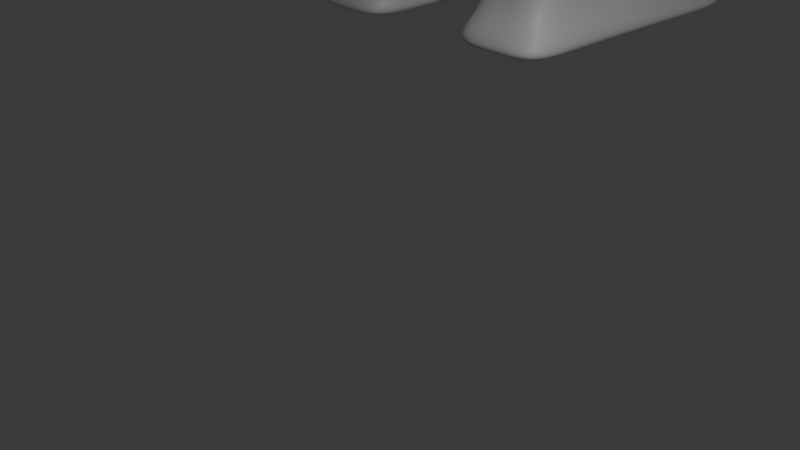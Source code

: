 # Source: default_man_2_-_Copy.blend  (saved by Blender 5.2.45; exported with 4.5.12 LTS)
import bpy
from mathutils import Matrix  # noqa: F401  (used for matrix-valued properties, if any)

bpy.ops.wm.read_factory_settings(use_empty=True)
scene = bpy.context.scene
scene.name = 'Scene'

# ---- collections
col_collection = bpy.data.collections.new('Collection'); scene.collection.children.link(col_collection)

# ---- materials (node trees are filled in below, after node groups)
mat_material = bpy.data.materials.new('Material')
mat_material.alpha_threshold = 0.0
mat_material.use_backface_culling_lightprobe_volume = False
mat_material.roughness = 0.5
mat_material.line_color = (0.0, 0.0, 0.0, 1.0)

# ---- material node trees
mat_material.use_nodes = True; mat_material.node_tree.nodes.clear()
_N = mat_material.node_tree.nodes; _L = mat_material.node_tree.links
n0 = _N.new('ShaderNodeOutputMaterial'); n0.name = 'Material Output'; n0.location = (200, 100)
n1 = _N.new('ShaderNodeBsdfPrincipled'); n1.name = 'Principled BSDF'; n1.location = (-200, 100)
n1.inputs[10].default_value = 0.005
_L.new(n1.outputs[0], n0.inputs[0])
n0.is_active_output = True

# ---- world
world_world = bpy.data.worlds.new('World'); scene.world = world_world
world_world.use_nodes = True; world_world.node_tree.nodes.clear()
_N = world_world.node_tree.nodes; _L = world_world.node_tree.links
n0 = _N.new('ShaderNodeOutputWorld'); n0.name = 'World Output'; n0.location = (200, 100)
n1 = _N.new('ShaderNodeBackground'); n1.name = 'Background'; n1.location = (-200, 100)
n1.inputs[0].default_value = (0.05088, 0.05088, 0.05088, 1.0)
_L.new(n1.outputs[0], n0.inputs[0])
n0.is_active_output = True
world_world.color = (0.05088, 0.05088, 0.05088)
world_world.sun_shadow_jitter_overblur = 0.0

# ---- cameras
cam_camera = bpy.data.cameras.new('Camera')
cam_camera.clip_end = 100.0
cam_camera.ortho_scale = 7.314

# ---- lights
light_light = bpy.data.lights.new('Light', 'POINT')
light_light.energy = 1000.0
light_light.shadow_soft_size = 0.1

# ---- meshes
me_cube = bpy.data.meshes.new('Cube')
me_cube.from_pydata([(-0.6051, 1.152, 0.7315), (-0.6051, 1.152, -0.7318), (-1.0, -0.06868, 0.9991), (-1.0, -0.06871, -1.001), (-1.378, -0.2893, 0.2748), (2.906, 1.209, 2.54), (-0.7414, 1.144, -0.456), (-0.6772, 1.143, -0.4967), (-0.2697, 1.146, -0.3384), (-0.2921, 1.147, -0.2954), (-1.0, 1.152, -1.0), (-1.0, 1.152, 0.9999), (-0.8542, 1.34, -1.033), (-0.8542, 1.34, 1.033), (-0.8542, 1.596, -1.033), (-0.8542, 1.596, 1.033), (-0.5118, 1.736, -0.6188), (-0.7877, -0.6377, 0.5803), (-0.5118, 1.736, 0.619), (-1.0, 0.9372, -1.0), (-0.2123, -0.6377, 0.5803), (-1.0, 0.9372, 0.9998), (-0.7877, -0.6377, -0.5819), (-0.2123, -0.6377, -0.5819), (-3.967, 1.108, 0.3791), (-3.967, 1.108, -0.3795), (-3.967, 0.9807, 0.3791), (-3.967, 0.9807, -0.3795), (-4.984, 1.093, 0.1605), (-4.984, 1.093, -0.1609), (-4.984, 0.996, 0.1605), (-4.984, 0.996, -0.1609), (-4.23, 0.9807, -0.3795), (-4.23, 1.108, -0.3795), (-4.23, 1.108, 0.3791), (-4.23, 0.9807, 0.3791), (-4.042, 1.093, -1.002), (-4.042, 0.9959, -1.002), (-4.155, 1.093, -1.002), (-4.155, 0.9959, -1.002), (3.576e-07, 1.152, -1.716), (3.576e-07, -0.1309, 1.154), (3.576e-07, -0.1177, -1.246), (3.576e-07, 1.152, 1.716), (3.576e-07, 1.152, -1.256), (3.576e-07, 1.152, 1.256), (3.576e-07, 1.34, -1.772), (3.576e-07, 1.34, 1.773), (3.576e-07, 1.596, -1.772), (3.576e-07, 1.596, 1.773), (3.576e-07, 1.736, -1.061), (3.576e-07, 1.736, 1.063), (3.576e-07, 1.012, -1.717), (3.576e-07, 1.012, 1.716), (-0.8832, -0.3401, -0.7746), (-0.8832, -0.3401, 0.7733), (-0.1168, -0.3401, 0.7733), (-0.1168, -0.3401, -0.7746), (-2.413, 0.9589, -0.6899), (-2.413, 0.959, 0.6894), (-2.413, 1.13, 0.6895), (-2.413, 1.13, -0.6898), (-2.633, 0.9616, 0.6518), (-2.193, 0.9563, 0.727), (-2.193, 0.9563, -0.7275), (-2.633, 0.9616, -0.6523), (-2.193, 1.133, -0.7274), (-2.633, 1.128, -0.6522), (-2.633, 1.128, 0.6519), (-2.193, 1.133, 0.7271), (-1.0, -0.06871, -1.001), (-1.0, -0.06868, 0.9991), (3.576e-07, -0.2266, 0.9993), (3.576e-07, -0.2266, -1.001), (-0.6922, -0.9353, -0.3892), (-0.6922, -0.9353, 0.3872), (-0.3078, -0.9353, 0.3872), (-0.3078, -0.9353, -0.3892), (-0.7914, -1.017, -0.3892), (-0.7914, -1.017, 0.6506), (-0.2086, -1.017, 0.6506), (-0.2086, -1.017, -0.3892), (0.2244, -0.9048, 2.593), (-0.6922, -0.969, -1.825), (-0.3078, -0.969, -1.825), (-0.7914, -1.017, -1.977), (-0.2086, -1.017, -1.977), (-0.1976, -0.5921, 0.6098), (-0.2269, -0.6833, 0.5507), (-0.7731, -0.6833, 0.5507), (-0.8024, -0.5921, 0.6098), (-0.7731, -0.6833, -0.5524), (-0.8024, -0.5922, -0.6114), (-0.1976, -0.5922, -0.6114), (-0.2269, -0.6833, -0.5524), (-1.0, 0.4342, -1.001), (-0.5, 1.152, -1.358), (-1.0, -0.0687, -0.0008697), (-1.0, 1.152, -0.0001419), (-0.5, -0.09981, 1.077), (-1.0, 1.045, 0.9998), (-0.3025, 1.152, -0.9937), (-0.6051, 1.152, -0.0001419), (-0.8025, 1.152, -0.866), (-0.8025, 1.152, 0.8657), (-0.4271, 1.34, -1.403), (-0.8542, 1.34, -6.282e-05), (-0.7296, 1.246, 0.8822), (-0.7296, 1.246, -0.8824), (-0.4271, 1.596, -1.402), (-0.8542, 1.596, 4.494e-05), (-0.5, -0.6377, 0.5803), (-0.8542, 1.468, 1.033), (-0.8542, 1.468, -1.033), (-0.2559, 1.736, -0.8401), (-0.5118, 1.736, 0.000104), (-0.5, -0.6377, -0.5819), (-0.683, 1.666, 0.826), (-0.683, 1.666, -0.8258), (-1.0, 1.045, -1.0), (-1.0, 0.4343, 0.9994), (-0.2123, -0.6377, -0.0007987), (-0.5, 0.9744, -1.358), (-1.0, 0.9372, -0.0002469), (-0.7804, -0.6605, 0.5655), (-3.967, 1.108, -0.000196), (-3.967, 1.045, 0.3791), (-3.967, 1.045, -0.3795), (-3.967, 0.9807, -0.0001927), (-2.413, 1.13, -0.0001689), (-2.413, 0.9589, -0.0002199), (-2.523, 1.129, 0.6707), (-4.984, 1.093, -0.0002151), (-4.984, 1.045, 0.1605), (-4.984, 1.045, -0.1609), (-4.984, 0.996, -0.0001735), (-4.607, 0.9884, -0.2702), (-4.099, 1.108, -0.3795), (-4.099, 1.108, 0.3791), (-4.607, 0.9884, 0.2698), (-4.099, 0.9807, -0.3795), (-4.607, 1.101, -0.2702), (-4.607, 1.101, 0.2698), (-4.099, 0.9807, 0.3791), (-4.23, 1.045, 0.3791), (-4.23, 0.9807, -0.0001927), (-4.23, 1.108, -0.000196), (-4.23, 1.045, -0.3795), (-4.042, 1.045, -1.002), (-4.099, 1.093, -1.002), (-4.099, 0.9959, -1.002), (-4.155, 1.045, -1.002), (-4.005, 0.9883, -0.6907), (-4.005, 1.101, -0.6907), (-4.193, 1.101, -0.6907), (-4.193, 0.9883, -0.6907), (-0.5, -0.09321, -1.123), (-0.5, 1.152, 1.358), (-0.3025, 1.152, 0.9935), (-0.4271, 1.34, 1.403), (-0.4271, 1.596, 1.403), (-0.2559, 1.736, 0.8409), (-0.7804, -0.6605, -0.5671), (-0.5, 0.9745, 1.358), (3.576e-07, 1.082, 1.716), (3.576e-07, 1.082, -1.716), (3.576e-07, 1.666, -1.417), (3.576e-07, 1.736, 0.0007243), (3.576e-07, 1.468, 1.773), (3.576e-07, 1.468, -1.772), (3.576e-07, 1.666, 1.418), (3.576e-07, 1.246, 1.514), (3.576e-07, 1.246, -1.514), (3.576e-07, 1.152, 1.486), (3.576e-07, 1.152, -1.486), (3.576e-07, 0.447, -1.481), (3.576e-07, -0.1243, -0.046), (3.576e-07, 0.4404, 1.435), (-1.0, -0.0687, -0.0008697), (-0.5, -0.1476, 0.9992), (-0.5, -0.1476, -1.001), (3.576e-07, -0.2266, -0.0007222), (-1.0, -0.06868, 0.9991), (3.576e-07, -0.1788, 1.077), (3.576e-07, -0.1722, -1.123), (-1.0, -0.06871, -1.001), (-2.413, 1.045, 0.6895), (-2.303, 0.9576, -0.7087), (-2.303, 1.131, -0.7086), (-2.523, 0.9603, 0.6706), (-2.413, 1.045, -0.6899), (-2.523, 1.129, -0.671), (-2.633, 1.128, -0.0001722), (-2.303, 1.131, 0.7083), (-2.193, 1.133, -0.0001656), (-2.633, 1.045, 0.6518), (-2.303, 0.9576, 0.7082), (-2.193, 1.045, 0.7271), (-2.523, 0.9603, -0.6711), (-2.633, 1.045, -0.6522), (-2.193, 1.045, -0.7275), (-2.633, 0.9616, -0.0002166), (-2.193, 0.9563, -0.0002232), (-3.3, 0.9712, 0.5155), (-3.3, 1.118, 0.5155), (-1.596, 0.9467, -0.8639), (-1.596, 0.9468, 0.8634), (-3.3, 0.9711, -0.5159), (-1.596, 1.142, 0.8635), (-3.3, 1.118, -0.5159), (-1.596, 1.142, -0.8638), (-0.8832, -0.3401, -0.0006164), (-0.5, -0.3401, 0.7733), (-0.5, -0.3401, -0.7746), (-0.1168, -0.3401, -0.0006164), (-0.9416, -0.2044, -0.8877), (-0.9416, -0.2044, 0.8862), (-0.05838, -0.2833, 0.8863), (-0.05838, -0.2833, -0.8876), (-0.6922, -0.9353, -0.000981), (-0.5, -0.9353, 0.3872), (-0.5, -0.9353, -0.3892), (-0.3078, -0.9353, -0.000981), (-0.205, -0.6149, -0.5966), (-0.205, -0.6149, 0.5951), (-0.7877, -0.6377, -0.0007987), (-0.7914, -1.017, 0.1307), (-0.5, -1.017, 0.6506), (-0.5, -1.017, -0.3892), (-0.2086, -1.017, 0.1307), (-0.2582, -0.9763, -0.3892), (-0.7418, -0.9763, -0.3892), (-0.7418, -0.9763, 0.5189), (-0.2582, -0.9763, 0.5189), (-0.5, -0.969, -1.825), (-0.5, -1.017, -1.977), (-0.2582, -0.9931, -1.901), (-0.7418, -0.9931, -1.901), (-0.7914, -1.017, -1.183), (-0.2086, -1.017, -1.183), (-0.3078, -0.9522, -1.107), (-0.6922, -0.9522, -1.107), (-0.2196, -0.6605, -0.5671), (-0.5, -0.6833, -0.5524), (-0.795, -0.6149, -0.5966), (-0.5, -0.5922, -0.6114), (-0.2196, -0.6605, 0.5655), (-0.2269, -0.6833, -0.0008264), (-0.1976, -0.5922, -0.000771), (-0.7731, -0.6833, -0.0008264), (-0.795, -0.6149, 0.5951), (-0.8024, -0.5922, -0.000771), (-0.5, -0.6833, 0.5507), (-0.5, -0.5921, 0.6098), (-0.2673, -0.8093, -0.4708), (-0.2673, -0.8093, 0.469), (-0.1572, -0.4661, -0.693), (-0.1572, -0.4661, 0.6916), (-0.8428, -0.4661, 0.6916), (-0.7327, -0.8093, 0.469), (-0.7327, -0.8093, -0.4708), (-0.8428, -0.4661, -0.693), (-0.5, -0.4661, -0.693), (-0.5, -0.8093, -0.4708), (-0.8428, -0.4661, -0.0006937), (-0.7327, -0.8093, -0.0009037), (-0.5, -0.8093, 0.469), (-0.5, -0.4661, 0.6916), (-0.1572, -0.4661, -0.0006937), (-0.2673, -0.8093, -0.0009037), (-0.5, -0.6149, 0.5951), (-0.795, -0.6149, -0.0007848), (-0.205, -0.6149, -0.0007849), (-0.5, -0.6149, -0.5966), (-0.2582, -0.9847, -1.145), (-0.7418, -0.9847, -1.145), (-0.5, -0.9522, -1.107), (-0.5, -0.9931, -1.901), (-0.5, -0.9763, 0.5189), (-0.2582, -0.9763, 0.06486), (-0.7418, -0.9763, 0.06486), (-0.5, -1.017, 0.1307), (-0.5, -0.6605, 0.5655), (-0.7804, -0.6605, -0.0008125), (-0.5, -0.6605, -0.5671), (-0.5, -1.017, -1.183), (-0.05838, -0.2833, -0.0006693), (-0.5, -0.2439, -0.8877), (-0.5, -0.2439, 0.8863), (-0.9416, -0.2044, -0.000743), (-1.596, 1.142, -0.0001538), (-3.3, 1.118, -0.0001841), (-1.596, 1.045, -0.8638), (-3.3, 1.045, -0.5159), (-1.596, 1.045, 0.8634), (-3.3, 0.9711, -0.0002047), (-1.596, 0.9468, -0.0002351), (-3.3, 1.045, 0.5155), (-2.303, 0.9576, -0.0002215), (-2.303, 1.045, -0.7087), (-2.303, 1.045, 0.7083), (-2.303, 1.131, -0.0001673), (-2.523, 1.129, -0.0001706), (-1.0, -0.0687, -0.0008697), (-0.5, -0.1204, -1.062), (3.576e-07, -0.1755, -0.02336), (-0.5, 0.4406, -1.241), (-0.4013, 1.152, -1.176), (-0.3648, 1.246, 1.198), (-0.3415, 1.666, 1.122), (-0.4271, 1.468, 1.403), (-0.2559, 1.736, 0.0004141), (-0.5, 1.063, -1.358), (-4.193, 1.045, -0.6907), (-4.099, 0.9883, -0.6907), (-4.099, 1.101, -0.6907), (-4.099, 1.045, -1.002), (-4.005, 1.045, -0.6907), (-4.099, 1.108, -0.000196), (-4.099, 0.9807, -0.0001927), (-4.099, 1.045, 0.3791), (-4.607, 1.045, 0.2698), (-4.607, 0.9884, -0.0001831), (-4.607, 1.101, -0.0002055), (-4.984, 1.045, -0.0001943), (-2.523, 1.045, -0.671), (-2.523, 0.9603, -0.0002182), (-2.523, 1.045, 0.6707), (-4.607, 1.045, -0.2702), (-0.5, 1.063, 1.358), (-1.0, 0.4343, -0.0005583), (-0.3415, 1.666, -1.121), (-0.683, 1.666, 7.445e-05), (-0.4271, 1.468, -1.403), (-0.2196, -0.6605, -0.0008126), (-0.3648, 1.246, -1.198), (-0.7296, 1.246, -0.0001023), (-0.8542, 1.468, -8.941e-06), (-0.4013, 1.152, 1.176), (-0.8025, 1.152, -0.0001419), (-0.5, -0.1237, 1.038), (-0.5, 0.4373, 1.217)], [], [(341, 120, 2, 99), (340, 182, 71, 179), (339, 103, 10, 98), (338, 104, 11, 157), (337, 112, 15, 110), (336, 107, 13, 106), (335, 108, 12, 105), (334, 242, 23, 121), (333, 113, 14, 109), (332, 117, 18, 115), (331, 118, 16, 114), (330, 120, 21, 123), (329, 100, 21, 163), (328, 136, 31, 134), (327, 189, 59, 186), (326, 198, 58, 130), (325, 191, 61, 190), (324, 133, 28, 132), (323, 141, 29, 132), (322, 139, 30, 135), (321, 142, 28, 133), (320, 138, 34, 144), (319, 143, 35, 145), (318, 137, 33, 146), (317, 152, 37, 148), (316, 150, 39, 151), (315, 153, 36, 149), (314, 155, 39, 150), (313, 154, 38, 151), (312, 165, 52, 122), (311, 161, 51, 167), (310, 168, 49, 160), (309, 170, 51, 161), (308, 171, 47, 159), (307, 174, 40, 96), (306, 175, 42, 156), (305, 183, 72, 181), (304, 184, 73, 180), (303, 185, 70, 178), (302, 131, 60, 129), (301, 193, 69, 194), (300, 196, 63, 197), (299, 188, 66, 200), (298, 187, 64, 202), (297, 204, 24, 126), (296, 206, 63, 202), (295, 203, 26, 128), (294, 208, 69, 197), (293, 207, 27, 127), (292, 205, 64, 200), (291, 209, 25, 125), (290, 210, 66, 194), (289, 216, 71, 178), (288, 217, 72, 179), (287, 215, 70, 180), (286, 218, 73, 181), (285, 238, 85, 235), (284, 162, 22, 116), (283, 124, 17, 225), (282, 246, 20, 111), (281, 227, 79, 226), (280, 231, 78, 226), (279, 233, 80, 229), (278, 232, 79, 227), (277, 236, 86, 235), (276, 240, 84, 234), (275, 241, 83, 237), (274, 239, 86, 236), (273, 244, 92, 245), (272, 223, 93, 248), (271, 250, 90, 251), (270, 224, 87, 253), (269, 255, 76, 222), (268, 257, 87, 248), (267, 258, 90, 253), (266, 259, 75, 220), (265, 260, 74, 219), (264, 261, 92, 251), (263, 254, 77, 221), (262, 256, 93, 245), (261, 262, 245, 92), (54, 213, 262, 261), (213, 57, 256, 262), (260, 263, 221, 74), (91, 243, 263, 260), (243, 94, 254, 263), (258, 264, 251, 90), (55, 211, 264, 258), (211, 54, 261, 264), (259, 265, 219, 75), (89, 249, 265, 259), (249, 91, 260, 265), (255, 266, 220, 76), (88, 252, 266, 255), (252, 89, 259, 266), (257, 267, 253, 87), (56, 212, 267, 257), (212, 55, 258, 267), (256, 268, 248, 93), (57, 214, 268, 256), (214, 56, 257, 268), (254, 269, 222, 77), (94, 247, 269, 254), (247, 88, 255, 269), (250, 270, 253, 90), (17, 111, 270, 250), (111, 20, 224, 270), (244, 271, 251, 92), (22, 225, 271, 244), (225, 17, 250, 271), (224, 272, 248, 87), (20, 121, 272, 224), (121, 23, 223, 272), (223, 273, 245, 93), (23, 116, 273, 223), (116, 22, 244, 273), (240, 274, 236, 84), (77, 230, 274, 240), (230, 81, 239, 274), (238, 275, 237, 85), (78, 231, 275, 238), (231, 74, 241, 275), (241, 276, 234, 83), (74, 221, 276, 241), (221, 77, 240, 276), (237, 277, 235, 85), (83, 234, 277, 237), (234, 84, 236, 277), (233, 278, 227, 80), (76, 220, 278, 233), (220, 75, 232, 278), (230, 279, 229, 81), (77, 222, 279, 230), (222, 76, 233, 279), (232, 280, 226, 79), (75, 219, 280, 232), (219, 74, 231, 280), (228, 281, 226, 78), (81, 229, 281, 228), (229, 80, 227, 281), (124, 282, 111, 17), (89, 252, 282, 124), (252, 88, 246, 282), (162, 283, 225, 22), (91, 249, 283, 162), (249, 89, 124, 283), (242, 284, 116, 23), (94, 243, 284, 242), (243, 91, 162, 284), (239, 285, 235, 86), (81, 228, 285, 239), (228, 78, 238, 285), (217, 286, 181, 72), (56, 214, 286, 217), (214, 57, 218, 286), (218, 287, 180, 73), (57, 213, 287, 218), (213, 54, 215, 287), (216, 288, 179, 71), (55, 212, 288, 216), (212, 56, 217, 288), (215, 289, 178, 70), (54, 211, 289, 215), (211, 55, 216, 289), (208, 290, 194, 69), (11, 98, 290, 208), (98, 10, 210, 290), (204, 291, 125, 24), (68, 192, 291, 204), (192, 67, 209, 291), (210, 292, 200, 66), (10, 119, 292, 210), (119, 19, 205, 292), (209, 293, 127, 25), (67, 199, 293, 209), (199, 65, 207, 293), (206, 294, 197, 63), (21, 100, 294, 206), (100, 11, 208, 294), (207, 295, 128, 27), (65, 201, 295, 207), (201, 62, 203, 295), (205, 296, 202, 64), (19, 123, 296, 205), (123, 21, 206, 296), (203, 297, 126, 26), (62, 195, 297, 203), (195, 68, 204, 297), (196, 298, 202, 63), (59, 130, 298, 196), (130, 58, 187, 298), (187, 299, 200, 64), (58, 190, 299, 187), (190, 61, 188, 299), (193, 300, 197, 69), (60, 186, 300, 193), (186, 59, 196, 300), (188, 301, 194, 66), (61, 129, 301, 188), (129, 60, 193, 301), (191, 302, 129, 61), (67, 192, 302, 191), (192, 68, 131, 302), (182, 303, 178, 71), (2, 97, 303, 182), (97, 3, 185, 303), (185, 304, 180, 70), (3, 156, 304, 185), (156, 42, 184, 304), (184, 305, 181, 73), (42, 176, 305, 184), (176, 41, 183, 305), (95, 306, 156, 3), (19, 122, 306, 95), (122, 52, 175, 306), (103, 307, 96, 10), (1, 101, 307, 103), (101, 44, 174, 307), (107, 308, 159, 13), (0, 158, 308, 107), (158, 45, 171, 308), (117, 309, 161, 18), (15, 160, 309, 117), (160, 49, 170, 309), (112, 310, 160, 15), (13, 159, 310, 112), (159, 47, 168, 310), (114, 311, 167, 50), (16, 115, 311, 114), (115, 18, 161, 311), (119, 312, 122, 19), (10, 96, 312, 119), (96, 40, 165, 312), (155, 313, 151, 39), (32, 147, 313, 155), (147, 33, 154, 313), (152, 314, 150, 37), (27, 140, 314, 152), (140, 32, 155, 314), (154, 315, 149, 38), (33, 137, 315, 154), (137, 25, 153, 315), (149, 316, 151, 38), (36, 148, 316, 149), (148, 37, 150, 316), (153, 317, 148, 36), (25, 127, 317, 153), (127, 27, 152, 317), (138, 318, 146, 34), (24, 125, 318, 138), (125, 25, 137, 318), (140, 319, 145, 32), (27, 128, 319, 140), (128, 26, 143, 319), (143, 320, 144, 35), (26, 126, 320, 143), (126, 24, 138, 320), (139, 321, 133, 30), (35, 144, 321, 139), (144, 34, 142, 321), (136, 322, 135, 31), (32, 145, 322, 136), (145, 35, 139, 322), (142, 323, 132, 28), (34, 146, 323, 142), (146, 33, 141, 323), (134, 324, 132, 29), (31, 135, 324, 134), (135, 30, 133, 324), (198, 325, 190, 58), (65, 199, 325, 198), (199, 67, 191, 325), (189, 326, 130, 59), (62, 201, 326, 189), (201, 65, 198, 326), (131, 327, 186, 60), (68, 195, 327, 131), (195, 62, 189, 327), (141, 328, 134, 29), (33, 147, 328, 141), (147, 32, 136, 328), (164, 329, 163, 53), (43, 157, 329, 164), (157, 11, 100, 329), (95, 330, 123, 19), (3, 97, 330, 95), (97, 2, 120, 330), (166, 331, 114, 50), (48, 109, 331, 166), (109, 14, 118, 331), (118, 332, 115, 16), (14, 110, 332, 118), (110, 15, 117, 332), (169, 333, 109, 48), (46, 105, 333, 169), (105, 12, 113, 333), (246, 334, 121, 20), (88, 247, 334, 246), (247, 94, 242, 334), (172, 335, 105, 46), (44, 101, 335, 172), (101, 1, 108, 335), (108, 336, 106, 12), (1, 102, 336, 108), (102, 0, 107, 336), (113, 337, 110, 14), (12, 106, 337, 113), (106, 13, 112, 337), (173, 338, 157, 43), (45, 158, 338, 173), (158, 0, 104, 338), (104, 339, 98, 11), (0, 102, 339, 104), (102, 1, 103, 339), (183, 340, 179, 72), (41, 99, 340, 183), (99, 2, 182, 340), (177, 341, 99, 41), (53, 163, 341, 177), (163, 21, 120, 341)])
_uv = me_cube.uv_layers.new(name='UVMap')
_uv.uv.foreach_set('vector', [0.8125, 0.6455, 0.875, 0.6455, 0.875, 0.75, 0.8125, 0.75, 0.8125, 0.75, 0.875, 0.75, 0.875, 0.75, 0.8125, 0.75, 0.5, 0.2668, 0.3918, 0.2668, 0.375, 0.25, 0.5, 0.25, 0.6082, 0.3209, 0.6082, 0.2668, 0.625, 0.25, 0.625, 0.3125, 0.5, 0.2835, 0.5915, 0.2835, 0.5915, 0.2835, 0.5, 0.2835, 0.5, 0.2835, 0.5915, 0.2835, 0.5915, 0.2835, 0.5, 0.2835, 0.4085, 0.3293, 0.4085, 0.2835, 0.4085, 0.2835, 0.4085, 0.3293, 0.5, 0.8896, 0.3896, 0.8896, 0.3896, 0.8896, 0.5, 0.8896, 0.4085, 0.3293, 0.4085, 0.2835, 0.4085, 0.2835, 0.4085, 0.3293, 0.5, 0.2835, 0.5915, 0.2835, 0.5915, 0.2835, 0.5, 0.2835, 0.4085, 0.3293, 0.4085, 0.2835, 0.4085, 0.2835, 0.4085, 0.3293, 0.5, 0.1045, 0.625, 0.1045, 0.625, 0.2091, 0.5, 0.2091, 0.8125, 0.5205, 0.875, 0.5205, 0.875, 0.5409, 0.8125, 0.5409, 0.125, 0.5205, 0.125, 0.5409, 0.125, 0.5409, 0.125, 0.5205, 0.875, 0.5205, 0.875, 0.5409, 0.875, 0.5409, 0.875, 0.5205, 0.5, 0.2091, 0.375, 0.2091, 0.375, 0.2091, 0.5, 0.2091, 0.125, 0.5205, 0.125, 0.5, 0.125, 0.5, 0.125, 0.5205, 0.5, 0.2295, 0.625, 0.2295, 0.625, 0.25, 0.5, 0.25, 0.5, 0.25, 0.375, 0.25, 0.375, 0.25, 0.5, 0.25, 0.5, 0.2091, 0.625, 0.2091, 0.625, 0.2091, 0.5, 0.2091, 0.875, 0.5205, 0.875, 0.5, 0.875, 0.5, 0.875, 0.5205, 0.875, 0.5205, 0.875, 0.5, 0.875, 0.5, 0.875, 0.5205, 0.5, 0.2091, 0.625, 0.2091, 0.625, 0.2091, 0.5, 0.2091, 0.5, 0.25, 0.375, 0.25, 0.375, 0.25, 0.5, 0.25, 0.125, 0.5205, 0.125, 0.5409, 0.125, 0.5409, 0.125, 0.5205, 0.125, 0.5205, 0.125, 0.5409, 0.125, 0.5409, 0.125, 0.5205, 0.375, 0.25, 0.375, 0.25, 0.375, 0.25, 0.375, 0.25, 0.375, 0.2091, 0.375, 0.2091, 0.375, 0.2091, 0.375, 0.2091, 0.125, 0.5205, 0.125, 0.5, 0.125, 0.5, 0.125, 0.5205, 0.1875, 0.5205, 0.25, 0.5205, 0.25, 0.5409, 0.1875, 0.5409, 0.5, 0.3293, 0.5915, 0.3293, 0.5915, 0.375, 0.5, 0.375, 0.5915, 0.3293, 0.5915, 0.375, 0.5915, 0.375, 0.5915, 0.3293, 0.5915, 0.3293, 0.5915, 0.375, 0.5915, 0.375, 0.5915, 0.3293, 0.5915, 0.3293, 0.5915, 0.375, 0.5915, 0.375, 0.5915, 0.3293, 0.3918, 0.3209, 0.3918, 0.375, 0.375, 0.375, 0.375, 0.3125, 0.1875, 0.6455, 0.25, 0.6455, 0.25, 0.75, 0.1875, 0.75, 0.0, 0.0, 0.0, 0.0, 0.0, 0.0, 0.0, 0.0, 0.1875, 0.75, 0.25, 0.75, 0.25, 0.75, 0.1875, 0.75, 0.0, 0.0, 0.0, 0.0, 0.0, 0.0, 0.0, 0.0, 0.5, 0.25, 0.625, 0.25, 0.625, 0.25, 0.5, 0.25, 0.5, 0.25, 0.625, 0.25, 0.625, 0.25, 0.5, 0.25, 0.875, 0.5205, 0.875, 0.5409, 0.875, 0.5409, 0.875, 0.5205, 0.125, 0.5205, 0.125, 0.5, 0.125, 0.5, 0.125, 0.5205, 0.5, 0.2091, 0.375, 0.2091, 0.375, 0.2091, 0.5, 0.2091, 0.875, 0.5205, 0.875, 0.5, 0.875, 0.5, 0.875, 0.5205, 0.5, 0.2091, 0.625, 0.2091, 0.625, 0.2091, 0.5, 0.2091, 0.5, 0.2091, 0.625, 0.2091, 0.625, 0.2091, 0.5, 0.2091, 0.875, 0.5205, 0.875, 0.5, 0.875, 0.5, 0.875, 0.5205, 0.125, 0.5205, 0.125, 0.5409, 0.125, 0.5409, 0.125, 0.5205, 0.125, 0.5205, 0.125, 0.5409, 0.125, 0.5409, 0.125, 0.5205, 0.5, 0.25, 0.375, 0.25, 0.375, 0.25, 0.5, 0.25, 0.5, 0.25, 0.375, 0.25, 0.375, 0.25, 0.5, 0.25, 0.5, 0.9927, 0.6177, 0.9927, 0.625, 1.0, 0.5, 1.0, 0.6177, 0.9375, 0.6177, 0.8823, 0.625, 0.875, 0.625, 0.9375, 0.3823, 0.9375, 0.3823, 0.9927, 0.375, 1.0, 0.375, 0.9375, 0.5, 0.8823, 0.3823, 0.8823, 0.375, 0.875, 0.5, 0.875, 0.3896, 0.9375, 0.3896, 0.9854, 0.3896, 0.9854, 0.3896, 0.9375, 0.3896, 0.9375, 0.3896, 0.9854, 0.3896, 0.9854, 0.3896, 0.9375, 0.5, 0.9854, 0.6104, 0.9854, 0.6104, 0.9854, 0.5, 0.9854, 0.6104, 0.9375, 0.6104, 0.8896, 0.6104, 0.8896, 0.6104, 0.9375, 0.5, 0.9375, 0.6104, 0.9375, 0.6104, 0.9854, 0.5, 0.9854, 0.5, 0.9854, 0.3896, 0.9854, 0.3896, 0.9854, 0.5, 0.9854, 0.5, 0.8896, 0.6104, 0.8896, 0.6104, 0.8896, 0.5, 0.8896, 0.6104, 0.9375, 0.6104, 0.9854, 0.6104, 0.9854, 0.6104, 0.9375, 0.3896, 0.9375, 0.3896, 0.8896, 0.3896, 0.8896, 0.3896, 0.9375, 0.3896, 0.9375, 0.3896, 0.8896, 0.3896, 0.8896, 0.3896, 0.9375, 0.3896, 0.9854, 0.3896, 0.9854, 0.3896, 0.9854, 0.3896, 0.9854, 0.3896, 0.8896, 0.3896, 0.8896, 0.3896, 0.8896, 0.3896, 0.8896, 0.3896, 0.9375, 0.3896, 0.9854, 0.3896, 0.9854, 0.3896, 0.9375, 0.5, 0.8896, 0.3896, 0.8896, 0.3896, 0.8896, 0.5, 0.8896, 0.5, 0.9854, 0.6104, 0.9854, 0.6104, 0.9854, 0.5, 0.9854, 0.6104, 0.9375, 0.6104, 0.8896, 0.6104, 0.8896, 0.6104, 0.9375, 0.5, 0.8896, 0.6104, 0.8896, 0.6104, 0.8896, 0.5, 0.8896, 0.5, 0.8896, 0.6104, 0.8896, 0.6104, 0.8896, 0.5, 0.8896, 0.6104, 0.9375, 0.6104, 0.9854, 0.6104, 0.9854, 0.6104, 0.9375, 0.6104, 0.9375, 0.6104, 0.9854, 0.6104, 0.9854, 0.6104, 0.9375, 0.5, 0.9854, 0.3896, 0.9854, 0.3896, 0.9854, 0.5, 0.9854, 0.5, 0.9854, 0.3896, 0.9854, 0.3896, 0.9854, 0.5, 0.9854, 0.3896, 0.9375, 0.3896, 0.8896, 0.3896, 0.8896, 0.3896, 0.9375, 0.3896, 0.9375, 0.3896, 0.8896, 0.3896, 0.8896, 0.3896, 0.9375, 0.3896, 0.9854, 0.3896, 0.9375, 0.3896, 0.9375, 0.3896, 0.9854, 0.3896, 0.9854, 0.3896, 0.9375, 0.3896, 0.9375, 0.3896, 0.9854, 0.3896, 0.9375, 0.3896, 0.8896, 0.3896, 0.8896, 0.3896, 0.9375, 0.3896, 0.9854, 0.3896, 0.9375, 0.3896, 0.9375, 0.3896, 0.9854, 0.3896, 0.9854, 0.3896, 0.9375, 0.3896, 0.9375, 0.3896, 0.9854, 0.3896, 0.9375, 0.3896, 0.8896, 0.3896, 0.8896, 0.3896, 0.9375, 0.6104, 0.9854, 0.5, 0.9854, 0.5, 0.9854, 0.6104, 0.9854, 0.6104, 0.9854, 0.5, 0.9854, 0.5, 0.9854, 0.6104, 0.9854, 0.5, 0.9854, 0.3896, 0.9854, 0.3896, 0.9854, 0.5, 0.9854, 0.6104, 0.9854, 0.5, 0.9854, 0.5, 0.9854, 0.6104, 0.9854, 0.6104, 0.9854, 0.5, 0.9854, 0.5, 0.9854, 0.6104, 0.9854, 0.5, 0.9854, 0.3896, 0.9854, 0.3896, 0.9854, 0.5, 0.9854, 0.6104, 0.8896, 0.6104, 0.9375, 0.6104, 0.9375, 0.6104, 0.8896, 0.6104, 0.8896, 0.6104, 0.9375, 0.6104, 0.9375, 0.6104, 0.8896, 0.6104, 0.9375, 0.6104, 0.9854, 0.6104, 0.9854, 0.6104, 0.9375, 0.6104, 0.8896, 0.6104, 0.9375, 0.6104, 0.9375, 0.6104, 0.8896, 0.6104, 0.8896, 0.6104, 0.9375, 0.6104, 0.9375, 0.6104, 0.8896, 0.6104, 0.9375, 0.6104, 0.9854, 0.6104, 0.9854, 0.6104, 0.9375, 0.3896, 0.8896, 0.5, 0.8896, 0.5, 0.8896, 0.3896, 0.8896, 0.3896, 0.8896, 0.5, 0.8896, 0.5, 0.8896, 0.3896, 0.8896, 0.5, 0.8896, 0.6104, 0.8896, 0.6104, 0.8896, 0.5, 0.8896, 0.3896, 0.8896, 0.5, 0.8896, 0.5, 0.8896, 0.3896, 0.8896, 0.3896, 0.8896, 0.5, 0.8896, 0.5, 0.8896, 0.3896, 0.8896, 0.5, 0.8896, 0.6104, 0.8896, 0.6104, 0.8896, 0.5, 0.8896, 0.6104, 0.9854, 0.6104, 0.9375, 0.6104, 0.9375, 0.6104, 0.9854, 0.6104, 0.9854, 0.6104, 0.9375, 0.6104, 0.9375, 0.6104, 0.9854, 0.6104, 0.9375, 0.6104, 0.8896, 0.6104, 0.8896, 0.6104, 0.9375, 0.3896, 0.9854, 0.5, 0.9854, 0.5, 0.9854, 0.3896, 0.9854, 0.3896, 0.9854, 0.5, 0.9854, 0.5, 0.9854, 0.3896, 0.9854, 0.5, 0.9854, 0.6104, 0.9854, 0.6104, 0.9854, 0.5, 0.9854, 0.6104, 0.8896, 0.5, 0.8896, 0.5, 0.8896, 0.6104, 0.8896, 0.6104, 0.8896, 0.5, 0.8896, 0.5, 0.8896, 0.6104, 0.8896, 0.5, 0.8896, 0.3896, 0.8896, 0.3896, 0.8896, 0.5, 0.8896, 0.3896, 0.8896, 0.3896, 0.9375, 0.3896, 0.9375, 0.3896, 0.8896, 0.3896, 0.8896, 0.3896, 0.9375, 0.3896, 0.9375, 0.3896, 0.8896, 0.3896, 0.9375, 0.3896, 0.9854, 0.3896, 0.9854, 0.3896, 0.9375, 0.3896, 0.8896, 0.3896, 0.8896, 0.3896, 0.8896, 0.3896, 0.8896, 0.3896, 0.8896, 0.3896, 0.8896, 0.3896, 0.8896, 0.3896, 0.8896, 0.3896, 0.8896, 0.3896, 0.8896, 0.3896, 0.8896, 0.3896, 0.8896, 0.3896, 0.9854, 0.3896, 0.9854, 0.3896, 0.9854, 0.3896, 0.9854, 0.3896, 0.9854, 0.3896, 0.9854, 0.3896, 0.9854, 0.3896, 0.9854, 0.3896, 0.9854, 0.3896, 0.9854, 0.3896, 0.9854, 0.3896, 0.9854, 0.3896, 0.9854, 0.3896, 0.9375, 0.3896, 0.9375, 0.3896, 0.9854, 0.3896, 0.9854, 0.3896, 0.9375, 0.3896, 0.9375, 0.3896, 0.9854, 0.3896, 0.9375, 0.3896, 0.8896, 0.3896, 0.8896, 0.3896, 0.9375, 0.3896, 0.9854, 0.3896, 0.9375, 0.3896, 0.9375, 0.3896, 0.9854, 0.3896, 0.9854, 0.3896, 0.9375, 0.3896, 0.9375, 0.3896, 0.9854, 0.3896, 0.9375, 0.3896, 0.8896, 0.3896, 0.8896, 0.3896, 0.9375, 0.6104, 0.8896, 0.6104, 0.9375, 0.6104, 0.9375, 0.6104, 0.8896, 0.6104, 0.8896, 0.6104, 0.9375, 0.6104, 0.9375, 0.6104, 0.8896, 0.6104, 0.9375, 0.6104, 0.9854, 0.6104, 0.9854, 0.6104, 0.9375, 0.3896, 0.8896, 0.5, 0.8896, 0.5, 0.8896, 0.3896, 0.8896, 0.3896, 0.8896, 0.5, 0.8896, 0.5, 0.8896, 0.3896, 0.8896, 0.5, 0.8896, 0.6104, 0.8896, 0.6104, 0.8896, 0.5, 0.8896, 0.6104, 0.9854, 0.5, 0.9854, 0.5, 0.9854, 0.6104, 0.9854, 0.6104, 0.9854, 0.5, 0.9854, 0.5, 0.9854, 0.6104, 0.9854, 0.5, 0.9854, 0.3896, 0.9854, 0.3896, 0.9854, 0.5, 0.9854, 0.3896, 0.9375, 0.5, 0.9375, 0.5, 0.9854, 0.3896, 0.9854, 0.3896, 0.8896, 0.5, 0.8896, 0.5, 0.9375, 0.3896, 0.9375, 0.5, 0.8896, 0.6104, 0.8896, 0.6104, 0.9375, 0.5, 0.9375, 0.6104, 0.9854, 0.6104, 0.9375, 0.6104, 0.9375, 0.6104, 0.9854, 0.6104, 0.9854, 0.6104, 0.9375, 0.6104, 0.9375, 0.6104, 0.9854, 0.6104, 0.9375, 0.6104, 0.8896, 0.6104, 0.8896, 0.6104, 0.9375, 0.3896, 0.9854, 0.5, 0.9854, 0.5, 0.9854, 0.3896, 0.9854, 0.3896, 0.9854, 0.5, 0.9854, 0.5, 0.9854, 0.3896, 0.9854, 0.5, 0.9854, 0.6104, 0.9854, 0.6104, 0.9854, 0.5, 0.9854, 0.3896, 0.8896, 0.3896, 0.9375, 0.3896, 0.9375, 0.3896, 0.8896, 0.3896, 0.8896, 0.3896, 0.9375, 0.3896, 0.9375, 0.3896, 0.8896, 0.3896, 0.9375, 0.3896, 0.9854, 0.3896, 0.9854, 0.3896, 0.9375, 0.3896, 0.8896, 0.3896, 0.9375, 0.3896, 0.9375, 0.3896, 0.8896, 0.3896, 0.8896, 0.3896, 0.9375, 0.3896, 0.9375, 0.3896, 0.8896, 0.3896, 0.9375, 0.3896, 0.9854, 0.3896, 0.9854, 0.3896, 0.9375, 0.6177, 0.8823, 0.5, 0.8823, 0.5, 0.875, 0.625, 0.875, 0.6104, 0.8896, 0.5, 0.8896, 0.5, 0.8823, 0.6177, 0.8823, 0.5, 0.8896, 0.3896, 0.8896, 0.3823, 0.8823, 0.5, 0.8823, 0.3823, 0.8823, 0.3823, 0.9375, 0.375, 0.9375, 0.375, 0.875, 0.3896, 0.8896, 0.3896, 0.9375, 0.3823, 0.9375, 0.3823, 0.8823, 0.3896, 0.9375, 0.3896, 0.9854, 0.3823, 0.9927, 0.3823, 0.9375, 0.6177, 0.9927, 0.6177, 0.9375, 0.625, 0.9375, 0.625, 1.0, 0.6104, 0.9854, 0.6104, 0.9375, 0.6177, 0.9375, 0.6177, 0.9927, 0.6104, 0.9375, 0.6104, 0.8896, 0.6177, 0.8823, 0.6177, 0.9375, 0.3823, 0.9927, 0.5, 0.9927, 0.5, 1.0, 0.375, 1.0, 0.3896, 0.9854, 0.5, 0.9854, 0.5, 0.9927, 0.3823, 0.9927, 0.5, 0.9854, 0.6104, 0.9854, 0.6177, 0.9927, 0.5, 0.9927, 0.625, 0.25, 0.5, 0.25, 0.5, 0.25, 0.625, 0.25, 0.625, 0.25, 0.5, 0.25, 0.5, 0.25, 0.625, 0.25, 0.5, 0.25, 0.375, 0.25, 0.375, 0.25, 0.5, 0.25, 0.625, 0.25, 0.5, 0.25, 0.5, 0.25, 0.625, 0.25, 0.625, 0.25, 0.5, 0.25, 0.5, 0.25, 0.625, 0.25, 0.5, 0.25, 0.375, 0.25, 0.375, 0.25, 0.5, 0.25, 0.125, 0.5, 0.125, 0.5205, 0.125, 0.5205, 0.125, 0.5, 0.125, 0.5, 0.125, 0.5205, 0.125, 0.5205, 0.125, 0.5, 0.125, 0.5205, 0.125, 0.5409, 0.125, 0.5409, 0.125, 0.5205, 0.125, 0.5, 0.125, 0.5205, 0.125, 0.5205, 0.125, 0.5, 0.125, 0.5, 0.125, 0.5205, 0.125, 0.5205, 0.125, 0.5, 0.125, 0.5205, 0.125, 0.5409, 0.125, 0.5409, 0.125, 0.5205, 0.875, 0.5409, 0.875, 0.5205, 0.875, 0.5205, 0.875, 0.5409, 0.875, 0.5409, 0.875, 0.5205, 0.875, 0.5205, 0.875, 0.5409, 0.875, 0.5205, 0.875, 0.5, 0.875, 0.5, 0.875, 0.5205, 0.375, 0.2091, 0.5, 0.2091, 0.5, 0.2091, 0.375, 0.2091, 0.375, 0.2091, 0.5, 0.2091, 0.5, 0.2091, 0.375, 0.2091, 0.5, 0.2091, 0.625, 0.2091, 0.625, 0.2091, 0.5, 0.2091, 0.375, 0.2091, 0.5, 0.2091, 0.5, 0.2091, 0.375, 0.2091, 0.375, 0.2091, 0.5, 0.2091, 0.5, 0.2091, 0.375, 0.2091, 0.5, 0.2091, 0.625, 0.2091, 0.625, 0.2091, 0.5, 0.2091, 0.875, 0.5409, 0.875, 0.5205, 0.875, 0.5205, 0.875, 0.5409, 0.875, 0.5409, 0.875, 0.5205, 0.875, 0.5205, 0.875, 0.5409, 0.875, 0.5205, 0.875, 0.5, 0.875, 0.5, 0.875, 0.5205, 0.625, 0.2091, 0.5, 0.2091, 0.5, 0.2091, 0.625, 0.2091, 0.625, 0.2091, 0.5, 0.2091, 0.5, 0.2091, 0.625, 0.2091, 0.5, 0.2091, 0.375, 0.2091, 0.375, 0.2091, 0.5, 0.2091, 0.125, 0.5409, 0.125, 0.5205, 0.125, 0.5205, 0.125, 0.5409, 0.125, 0.5409, 0.125, 0.5205, 0.125, 0.5205, 0.125, 0.5409, 0.125, 0.5205, 0.125, 0.5, 0.125, 0.5, 0.125, 0.5205, 0.875, 0.5, 0.875, 0.5205, 0.875, 0.5205, 0.875, 0.5, 0.875, 0.5, 0.875, 0.5205, 0.875, 0.5205, 0.875, 0.5, 0.875, 0.5205, 0.875, 0.5409, 0.875, 0.5409, 0.875, 0.5205, 0.375, 0.25, 0.5, 0.25, 0.5, 0.25, 0.375, 0.25, 0.375, 0.25, 0.5, 0.25, 0.5, 0.25, 0.375, 0.25, 0.5, 0.25, 0.625, 0.25, 0.625, 0.25, 0.5, 0.25, 0.375, 0.25, 0.5, 0.25, 0.5, 0.25, 0.375, 0.25, 0.375, 0.25, 0.5, 0.25, 0.5, 0.25, 0.375, 0.25, 0.5, 0.25, 0.625, 0.25, 0.625, 0.25, 0.5, 0.25, 0.0, 0.0, 0.0, 0.0, 0.0, 0.0, 0.0, 0.0, 0.0, 0.0, 0.0, 0.0, 0.0, 0.0, 0.0, 0.0, 0.0, 0.0, 0.0, 0.0, 0.0, 0.0, 0.0, 0.0, 0.125, 0.75, 0.1875, 0.75, 0.1875, 0.75, 0.125, 0.75, 0.125, 0.75, 0.1875, 0.75, 0.1875, 0.75, 0.125, 0.75, 0.1875, 0.75, 0.25, 0.75, 0.25, 0.75, 0.1875, 0.75, 0.0, 0.0, 0.0, 0.0, 0.0, 0.0, 0.0, 0.0, 0.0, 0.0, 0.0, 0.0, 0.0, 0.0, 0.0, 0.0, 0.0, 0.0, 0.0, 0.0, 0.0, 0.0, 0.0, 0.0, 0.125, 0.6455, 0.1875, 0.6455, 0.1875, 0.75, 0.125, 0.75, 0.125, 0.5409, 0.1875, 0.5409, 0.1875, 0.6455, 0.125, 0.6455, 0.1875, 0.5409, 0.25, 0.5409, 0.25, 0.6455, 0.1875, 0.6455, 0.3918, 0.2668, 0.3918, 0.3209, 0.375, 0.3125, 0.375, 0.25, 0.4085, 0.2835, 0.4085, 0.3293, 0.3918, 0.3209, 0.3918, 0.2668, 0.4085, 0.3293, 0.4085, 0.375, 0.3918, 0.375, 0.3918, 0.3209, 0.5915, 0.2835, 0.5915, 0.3293, 0.5915, 0.3293, 0.5915, 0.2835, 0.5915, 0.2835, 0.5915, 0.3293, 0.5915, 0.3293, 0.5915, 0.2835, 0.5915, 0.3293, 0.5915, 0.375, 0.5915, 0.375, 0.5915, 0.3293, 0.5915, 0.2835, 0.5915, 0.3293, 0.5915, 0.3293, 0.5915, 0.2835, 0.5915, 0.2835, 0.5915, 0.3293, 0.5915, 0.3293, 0.5915, 0.2835, 0.5915, 0.3293, 0.5915, 0.375, 0.5915, 0.375, 0.5915, 0.3293, 0.5915, 0.2835, 0.5915, 0.3293, 0.5915, 0.3293, 0.5915, 0.2835, 0.5915, 0.2835, 0.5915, 0.3293, 0.5915, 0.3293, 0.5915, 0.2835, 0.5915, 0.3293, 0.5915, 0.375, 0.5915, 0.375, 0.5915, 0.3293, 0.4085, 0.3293, 0.5, 0.3293, 0.5, 0.375, 0.4085, 0.375, 0.4085, 0.2835, 0.5, 0.2835, 0.5, 0.3293, 0.4085, 0.3293, 0.5, 0.2835, 0.5915, 0.2835, 0.5915, 0.3293, 0.5, 0.3293, 0.125, 0.5205, 0.1875, 0.5205, 0.1875, 0.5409, 0.125, 0.5409, 0.125, 0.5, 0.1875, 0.5, 0.1875, 0.5205, 0.125, 0.5205, 0.1875, 0.5, 0.25, 0.5, 0.25, 0.5205, 0.1875, 0.5205, 0.125, 0.5409, 0.125, 0.5205, 0.125, 0.5205, 0.125, 0.5409, 0.125, 0.5409, 0.125, 0.5205, 0.125, 0.5205, 0.125, 0.5409, 0.125, 0.5205, 0.125, 0.5, 0.125, 0.5, 0.125, 0.5205, 0.375, 0.2091, 0.375, 0.2091, 0.375, 0.2091, 0.375, 0.2091, 0.375, 0.2091, 0.375, 0.2091, 0.375, 0.2091, 0.375, 0.2091, 0.375, 0.2091, 0.375, 0.2091, 0.375, 0.2091, 0.375, 0.2091, 0.375, 0.25, 0.375, 0.25, 0.375, 0.25, 0.375, 0.25, 0.375, 0.25, 0.375, 0.25, 0.375, 0.25, 0.375, 0.25, 0.375, 0.25, 0.375, 0.25, 0.375, 0.25, 0.375, 0.25, 0.125, 0.5, 0.125, 0.5205, 0.125, 0.5205, 0.125, 0.5, 0.125, 0.5, 0.125, 0.5205, 0.125, 0.5205, 0.125, 0.5, 0.125, 0.5205, 0.125, 0.5409, 0.125, 0.5409, 0.125, 0.5205, 0.125, 0.5, 0.125, 0.5205, 0.125, 0.5205, 0.125, 0.5, 0.125, 0.5, 0.125, 0.5205, 0.125, 0.5205, 0.125, 0.5, 0.125, 0.5205, 0.125, 0.5409, 0.125, 0.5409, 0.125, 0.5205, 0.625, 0.25, 0.5, 0.25, 0.5, 0.25, 0.625, 0.25, 0.625, 0.25, 0.5, 0.25, 0.5, 0.25, 0.625, 0.25, 0.5, 0.25, 0.375, 0.25, 0.375, 0.25, 0.5, 0.25, 0.375, 0.2091, 0.5, 0.2091, 0.5, 0.2091, 0.375, 0.2091, 0.375, 0.2091, 0.5, 0.2091, 0.5, 0.2091, 0.375, 0.2091, 0.5, 0.2091, 0.625, 0.2091, 0.625, 0.2091, 0.5, 0.2091, 0.875, 0.5409, 0.875, 0.5205, 0.875, 0.5205, 0.875, 0.5409, 0.875, 0.5409, 0.875, 0.5205, 0.875, 0.5205, 0.875, 0.5409, 0.875, 0.5205, 0.875, 0.5, 0.875, 0.5, 0.875, 0.5205, 0.875, 0.5409, 0.875, 0.5205, 0.875, 0.5205, 0.875, 0.5409, 0.875, 0.5409, 0.875, 0.5205, 0.875, 0.5205, 0.875, 0.5409, 0.875, 0.5205, 0.875, 0.5, 0.875, 0.5, 0.875, 0.5205, 0.375, 0.2091, 0.5, 0.2091, 0.5, 0.2091, 0.375, 0.2091, 0.375, 0.2091, 0.5, 0.2091, 0.5, 0.2091, 0.375, 0.2091, 0.5, 0.2091, 0.625, 0.2091, 0.625, 0.2091, 0.5, 0.2091, 0.625, 0.25, 0.5, 0.25, 0.5, 0.25, 0.625, 0.25, 0.625, 0.25, 0.5, 0.25, 0.5, 0.25, 0.625, 0.25, 0.5, 0.25, 0.375, 0.25, 0.375, 0.25, 0.5, 0.25, 0.375, 0.2295, 0.5, 0.2295, 0.5, 0.25, 0.375, 0.25, 0.375, 0.2091, 0.5, 0.2091, 0.5, 0.2295, 0.375, 0.2295, 0.5, 0.2091, 0.625, 0.2091, 0.625, 0.2295, 0.5, 0.2295, 0.125, 0.5409, 0.125, 0.5205, 0.125, 0.5205, 0.125, 0.5409, 0.125, 0.5409, 0.125, 0.5205, 0.125, 0.5205, 0.125, 0.5409, 0.125, 0.5205, 0.125, 0.5, 0.125, 0.5, 0.125, 0.5205, 0.625, 0.2091, 0.5, 0.2091, 0.5, 0.2091, 0.625, 0.2091, 0.625, 0.2091, 0.5, 0.2091, 0.5, 0.2091, 0.625, 0.2091, 0.5, 0.2091, 0.375, 0.2091, 0.375, 0.2091, 0.5, 0.2091, 0.875, 0.5, 0.875, 0.5205, 0.875, 0.5205, 0.875, 0.5, 0.875, 0.5, 0.875, 0.5205, 0.875, 0.5205, 0.875, 0.5, 0.875, 0.5205, 0.875, 0.5409, 0.875, 0.5409, 0.875, 0.5205, 0.125, 0.5, 0.125, 0.5205, 0.125, 0.5205, 0.125, 0.5, 0.125, 0.5, 0.125, 0.5205, 0.125, 0.5205, 0.125, 0.5, 0.125, 0.5205, 0.125, 0.5409, 0.125, 0.5409, 0.125, 0.5205, 0.75, 0.5205, 0.8125, 0.5205, 0.8125, 0.5409, 0.75, 0.5409, 0.75, 0.5, 0.8125, 0.5, 0.8125, 0.5205, 0.75, 0.5205, 0.8125, 0.5, 0.875, 0.5, 0.875, 0.5205, 0.8125, 0.5205, 0.375, 0.1045, 0.5, 0.1045, 0.5, 0.2091, 0.375, 0.2091, 0.375, 0.0, 0.5, 0.0, 0.5, 0.1045, 0.375, 0.1045, 0.5, 0.0, 0.625, 0.0, 0.625, 0.1045, 0.5, 0.1045, 0.4085, 0.375, 0.4085, 0.3293, 0.4085, 0.3293, 0.4085, 0.375, 0.4085, 0.375, 0.4085, 0.3293, 0.4085, 0.3293, 0.4085, 0.375, 0.4085, 0.3293, 0.4085, 0.2835, 0.4085, 0.2835, 0.4085, 0.3293, 0.4085, 0.2835, 0.5, 0.2835, 0.5, 0.2835, 0.4085, 0.2835, 0.4085, 0.2835, 0.5, 0.2835, 0.5, 0.2835, 0.4085, 0.2835, 0.5, 0.2835, 0.5915, 0.2835, 0.5915, 0.2835, 0.5, 0.2835, 0.4085, 0.375, 0.4085, 0.3293, 0.4085, 0.3293, 0.4085, 0.375, 0.4085, 0.375, 0.4085, 0.3293, 0.4085, 0.3293, 0.4085, 0.375, 0.4085, 0.3293, 0.4085, 0.2835, 0.4085, 0.2835, 0.4085, 0.3293, 0.6104, 0.8896, 0.5, 0.8896, 0.5, 0.8896, 0.6104, 0.8896, 0.6104, 0.8896, 0.5, 0.8896, 0.5, 0.8896, 0.6104, 0.8896, 0.5, 0.8896, 0.3896, 0.8896, 0.3896, 0.8896, 0.5, 0.8896, 0.4085, 0.375, 0.4085, 0.3293, 0.4085, 0.3293, 0.4085, 0.375, 0.4085, 0.375, 0.4085, 0.3293, 0.4085, 0.3293, 0.4085, 0.375, 0.4085, 0.3293, 0.4085, 0.2835, 0.4085, 0.2835, 0.4085, 0.3293, 0.4085, 0.2835, 0.5, 0.2835, 0.5, 0.2835, 0.4085, 0.2835, 0.4085, 0.2835, 0.5, 0.2835, 0.5, 0.2835, 0.4085, 0.2835, 0.5, 0.2835, 0.5915, 0.2835, 0.5915, 0.2835, 0.5, 0.2835, 0.4085, 0.2835, 0.5, 0.2835, 0.5, 0.2835, 0.4085, 0.2835, 0.4085, 0.2835, 0.5, 0.2835, 0.5, 0.2835, 0.4085, 0.2835, 0.5, 0.2835, 0.5915, 0.2835, 0.5915, 0.2835, 0.5, 0.2835, 0.6082, 0.375, 0.6082, 0.3209, 0.625, 0.3125, 0.625, 0.375, 0.5915, 0.375, 0.5915, 0.3293, 0.6082, 0.3209, 0.6082, 0.375, 0.5915, 0.3293, 0.5915, 0.2835, 0.6082, 0.2668, 0.6082, 0.3209, 0.6082, 0.2668, 0.5, 0.2668, 0.5, 0.25, 0.625, 0.25, 0.5915, 0.2835, 0.5, 0.2835, 0.5, 0.2668, 0.6082, 0.2668, 0.5, 0.2835, 0.4085, 0.2835, 0.3918, 0.2668, 0.5, 0.2668, 0.75, 0.75, 0.8125, 0.75, 0.8125, 0.75, 0.75, 0.75, 0.75, 0.75, 0.8125, 0.75, 0.8125, 0.75, 0.75, 0.75, 0.8125, 0.75, 0.875, 0.75, 0.875, 0.75, 0.8125, 0.75, 0.75, 0.6455, 0.8125, 0.6455, 0.8125, 0.75, 0.75, 0.75, 0.75, 0.5409, 0.8125, 0.5409, 0.8125, 0.6455, 0.75, 0.6455, 0.8125, 0.5409, 0.875, 0.5409, 0.875, 0.6455, 0.8125, 0.6455])
me_cube.materials.append(mat_material)
me_cube.use_mirror_vertex_groups = False
me_cube.update()

# ---- objects
ob_cube = bpy.data.objects.new('Cube', me_cube)
ob_light = bpy.data.objects.new('Light', light_light)
ob_camera = bpy.data.objects.new('Camera', cam_camera)

# ---- transforms, parenting, visibility, modifiers, constraints
ob_cube.location = (-4.665, 5.834, 10.06)
ob_cube.rotation_euler = (1.571, -0.0, 0.0)
ob_cube.scale = (3.246, 9.95, 2.066)
ob_cube.lock_rotations_4d = False
ob_cube.empty_display_type = 'ARROWS'
ob_cube.lineart.crease_threshold = 0.0
_m = ob_cube.modifiers.new('Mirror', 'MIRROR')
_m = ob_cube.modifiers.new('Subdivision', 'SUBSURF')
_m.levels = 6
_m.render_levels = 6
ob_light.location = (4.076, 1.005, 5.904)
ob_light.rotation_euler = (0.6503, 0.05522, 1.866)
ob_light.lock_rotations_4d = False
ob_light.empty_display_type = 'ARROWS'
ob_light.color = (0.0, 0.0, 0.0, 0.0)
ob_light.lineart.crease_threshold = 0.0
ob_camera.location = (7.359, -6.926, 4.958)
ob_camera.rotation_euler = (1.109, 0.0, 0.8149)
ob_camera.lock_rotations_4d = False
ob_camera.empty_display_type = 'ARROWS'
ob_camera.color = (0.0, 0.0, 0.0, 0.0)
ob_camera.display_type = 'WIRE'
ob_camera.lineart.crease_threshold = 0.0

# ---- collection membership
col_collection.objects.link(ob_cube)
col_collection.objects.link(ob_light)
col_collection.objects.link(ob_camera)

# ---- scene / render settings (as saved in the file)
scene.camera = ob_camera
scene.frame_start = 1; scene.frame_end = 250; scene.frame_set(1)
scene.render.engine = 'BLENDER_EEVEE_NEXT'
scene.render.bake_bias = 0.0
scene.render.bake_samples = 0
scene.render.compositor_device = 'GPU'
scene.eevee.use_volume_custom_range = False
scene.eevee.fast_gi_thickness_near = 0.1
scene.eevee.fast_gi_thickness_far = 0.0
scene.eevee.ray_tracing_options.screen_trace_thickness = 0.1
bpy.context.view_layer.update()
